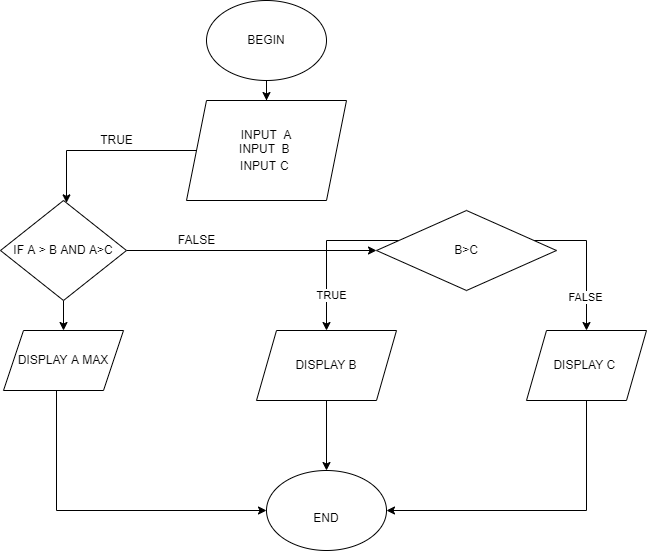

The diagram above was exported from draw.io. Its source (the exported page's mxGraphModel, read from the mxfile embedded in the PNG):
<mxGraphModel dx="1038" dy="521" grid="1" gridSize="10" guides="1" tooltips="1" connect="1" arrows="1" fold="1" page="1" pageScale="1" pageWidth="827" pageHeight="1169" math="0" shadow="0">
  <root>
    <mxCell id="WIyWlLk6GJQsqaUBKTNV-0" />
    <mxCell id="WIyWlLk6GJQsqaUBKTNV-1" parent="WIyWlLk6GJQsqaUBKTNV-0" />
    <mxCell id="cc4bpT7zQKl8dY2IqLsf-36" value="" style="edgeStyle=orthogonalEdgeStyle;rounded=0;orthogonalLoop=1;jettySize=auto;html=1;" edge="1" parent="WIyWlLk6GJQsqaUBKTNV-1" source="cc4bpT7zQKl8dY2IqLsf-0" target="cc4bpT7zQKl8dY2IqLsf-13">
      <mxGeometry relative="1" as="geometry" />
    </mxCell>
    <mxCell id="cc4bpT7zQKl8dY2IqLsf-0" value="BEGIN" style="ellipse;whiteSpace=wrap;html=1;" vertex="1" parent="WIyWlLk6GJQsqaUBKTNV-1">
      <mxGeometry x="340" y="140" width="120" height="80" as="geometry" />
    </mxCell>
    <mxCell id="cc4bpT7zQKl8dY2IqLsf-4" value="&lt;font style=&quot;vertical-align: inherit;&quot;&gt;&lt;font style=&quot;vertical-align: inherit;&quot;&gt;&lt;br&gt;END&lt;/font&gt;&lt;/font&gt;" style="ellipse;whiteSpace=wrap;html=1;" vertex="1" parent="WIyWlLk6GJQsqaUBKTNV-1">
      <mxGeometry x="400" y="610" width="120" height="80" as="geometry" />
    </mxCell>
    <mxCell id="cc4bpT7zQKl8dY2IqLsf-33" value="" style="edgeStyle=orthogonalEdgeStyle;rounded=0;orthogonalLoop=1;jettySize=auto;html=1;" edge="1" parent="WIyWlLk6GJQsqaUBKTNV-1" source="cc4bpT7zQKl8dY2IqLsf-13" target="cc4bpT7zQKl8dY2IqLsf-32">
      <mxGeometry relative="1" as="geometry">
        <Array as="points">
          <mxPoint x="200" y="290" />
        </Array>
      </mxGeometry>
    </mxCell>
    <mxCell id="cc4bpT7zQKl8dY2IqLsf-13" value="&lt;font style=&quot;vertical-align: inherit;&quot;&gt;&lt;font style=&quot;vertical-align: inherit;&quot;&gt;&lt;font style=&quot;vertical-align: inherit;&quot;&gt;&lt;font style=&quot;vertical-align: inherit;&quot;&gt;&lt;font style=&quot;vertical-align: inherit;&quot;&gt;&lt;font style=&quot;vertical-align: inherit;&quot;&gt;&lt;font style=&quot;vertical-align: inherit;&quot;&gt;&lt;font style=&quot;vertical-align: inherit;&quot;&gt;&lt;font style=&quot;vertical-align: inherit;&quot;&gt;&lt;font style=&quot;vertical-align: inherit;&quot;&gt;&lt;font style=&quot;vertical-align: inherit;&quot;&gt;&lt;font style=&quot;vertical-align: inherit;&quot;&gt;INPUT&amp;nbsp; A&lt;br&gt;INPUT&amp;nbsp; B&amp;nbsp;&lt;br&gt;INPUT&lt;span style=&quot;color: rgb(77, 81, 86); font-family: arial, sans-serif; font-size: 14px; text-align: left; background-color: rgb(255, 255, 255);&quot;&gt;&amp;nbsp;&lt;/span&gt;C&amp;nbsp;&lt;/font&gt;&lt;/font&gt;&lt;/font&gt;&lt;/font&gt;&lt;/font&gt;&lt;/font&gt;&lt;/font&gt;&lt;/font&gt;&lt;/font&gt;&lt;/font&gt;&lt;/font&gt;&lt;/font&gt;" style="shape=parallelogram;perimeter=parallelogramPerimeter;whiteSpace=wrap;html=1;fixedSize=1;" vertex="1" parent="WIyWlLk6GJQsqaUBKTNV-1">
      <mxGeometry x="320" y="240" width="160" height="100" as="geometry" />
    </mxCell>
    <mxCell id="cc4bpT7zQKl8dY2IqLsf-46" value="" style="edgeStyle=orthogonalEdgeStyle;rounded=0;orthogonalLoop=1;jettySize=auto;html=1;" edge="1" parent="WIyWlLk6GJQsqaUBKTNV-1" source="cc4bpT7zQKl8dY2IqLsf-32" target="cc4bpT7zQKl8dY2IqLsf-37">
      <mxGeometry relative="1" as="geometry" />
    </mxCell>
    <mxCell id="cc4bpT7zQKl8dY2IqLsf-58" style="edgeStyle=orthogonalEdgeStyle;rounded=0;orthogonalLoop=1;jettySize=auto;html=1;" edge="1" parent="WIyWlLk6GJQsqaUBKTNV-1" source="cc4bpT7zQKl8dY2IqLsf-32" target="cc4bpT7zQKl8dY2IqLsf-44">
      <mxGeometry relative="1" as="geometry" />
    </mxCell>
    <mxCell id="cc4bpT7zQKl8dY2IqLsf-32" value="IF A &amp;gt; B AND A&amp;gt;C" style="rhombus;whiteSpace=wrap;html=1;" vertex="1" parent="WIyWlLk6GJQsqaUBKTNV-1">
      <mxGeometry x="134" y="340" width="126" height="100" as="geometry" />
    </mxCell>
    <mxCell id="cc4bpT7zQKl8dY2IqLsf-53" style="edgeStyle=orthogonalEdgeStyle;rounded=0;orthogonalLoop=1;jettySize=auto;html=1;entryX=0;entryY=0.5;entryDx=0;entryDy=0;" edge="1" parent="WIyWlLk6GJQsqaUBKTNV-1" source="cc4bpT7zQKl8dY2IqLsf-37" target="cc4bpT7zQKl8dY2IqLsf-4">
      <mxGeometry relative="1" as="geometry">
        <Array as="points">
          <mxPoint x="190" y="650" />
        </Array>
      </mxGeometry>
    </mxCell>
    <mxCell id="cc4bpT7zQKl8dY2IqLsf-37" value="DISPLAY A MAX" style="shape=parallelogram;perimeter=parallelogramPerimeter;whiteSpace=wrap;html=1;fixedSize=1;" vertex="1" parent="WIyWlLk6GJQsqaUBKTNV-1">
      <mxGeometry x="137" y="470" width="120" height="60" as="geometry" />
    </mxCell>
    <mxCell id="cc4bpT7zQKl8dY2IqLsf-51" style="edgeStyle=orthogonalEdgeStyle;rounded=0;orthogonalLoop=1;jettySize=auto;html=1;entryX=0.5;entryY=0;entryDx=0;entryDy=0;" edge="1" parent="WIyWlLk6GJQsqaUBKTNV-1" source="cc4bpT7zQKl8dY2IqLsf-44" target="cc4bpT7zQKl8dY2IqLsf-47">
      <mxGeometry relative="1" as="geometry">
        <mxPoint x="460" y="440" as="targetPoint" />
        <Array as="points">
          <mxPoint x="460" y="380" />
        </Array>
      </mxGeometry>
    </mxCell>
    <mxCell id="cc4bpT7zQKl8dY2IqLsf-61" value="TRUE" style="edgeLabel;html=1;align=center;verticalAlign=middle;resizable=0;points=[];" vertex="1" connectable="0" parent="cc4bpT7zQKl8dY2IqLsf-51">
      <mxGeometry x="0.5594" y="4" relative="1" as="geometry">
        <mxPoint as="offset" />
      </mxGeometry>
    </mxCell>
    <mxCell id="cc4bpT7zQKl8dY2IqLsf-52" style="edgeStyle=orthogonalEdgeStyle;rounded=0;orthogonalLoop=1;jettySize=auto;html=1;" edge="1" parent="WIyWlLk6GJQsqaUBKTNV-1" source="cc4bpT7zQKl8dY2IqLsf-44" target="cc4bpT7zQKl8dY2IqLsf-48">
      <mxGeometry relative="1" as="geometry">
        <Array as="points">
          <mxPoint x="720" y="380" />
        </Array>
      </mxGeometry>
    </mxCell>
    <mxCell id="cc4bpT7zQKl8dY2IqLsf-62" value="FALSE" style="edgeLabel;html=1;align=center;verticalAlign=middle;resizable=0;points=[];" vertex="1" connectable="0" parent="cc4bpT7zQKl8dY2IqLsf-52">
      <mxGeometry x="0.5256" y="-2" relative="1" as="geometry">
        <mxPoint as="offset" />
      </mxGeometry>
    </mxCell>
    <mxCell id="cc4bpT7zQKl8dY2IqLsf-44" value="B&amp;gt;C" style="rhombus;whiteSpace=wrap;html=1;" vertex="1" parent="WIyWlLk6GJQsqaUBKTNV-1">
      <mxGeometry x="510" y="350" width="180" height="80" as="geometry" />
    </mxCell>
    <mxCell id="cc4bpT7zQKl8dY2IqLsf-54" style="edgeStyle=orthogonalEdgeStyle;rounded=0;orthogonalLoop=1;jettySize=auto;html=1;" edge="1" parent="WIyWlLk6GJQsqaUBKTNV-1" source="cc4bpT7zQKl8dY2IqLsf-47" target="cc4bpT7zQKl8dY2IqLsf-4">
      <mxGeometry relative="1" as="geometry" />
    </mxCell>
    <mxCell id="cc4bpT7zQKl8dY2IqLsf-47" value="DISPLAY B&lt;br&gt;" style="shape=parallelogram;perimeter=parallelogramPerimeter;whiteSpace=wrap;html=1;fixedSize=1;" vertex="1" parent="WIyWlLk6GJQsqaUBKTNV-1">
      <mxGeometry x="390" y="470" width="140" height="70" as="geometry" />
    </mxCell>
    <mxCell id="cc4bpT7zQKl8dY2IqLsf-55" style="edgeStyle=orthogonalEdgeStyle;rounded=0;orthogonalLoop=1;jettySize=auto;html=1;entryX=1;entryY=0.5;entryDx=0;entryDy=0;" edge="1" parent="WIyWlLk6GJQsqaUBKTNV-1" source="cc4bpT7zQKl8dY2IqLsf-48" target="cc4bpT7zQKl8dY2IqLsf-4">
      <mxGeometry relative="1" as="geometry">
        <Array as="points">
          <mxPoint x="720" y="650" />
        </Array>
      </mxGeometry>
    </mxCell>
    <mxCell id="cc4bpT7zQKl8dY2IqLsf-48" value="DISPLAY C&amp;nbsp;" style="shape=parallelogram;perimeter=parallelogramPerimeter;whiteSpace=wrap;html=1;fixedSize=1;" vertex="1" parent="WIyWlLk6GJQsqaUBKTNV-1">
      <mxGeometry x="660" y="470" width="120" height="70" as="geometry" />
    </mxCell>
    <mxCell id="cc4bpT7zQKl8dY2IqLsf-59" value="TRUE" style="text;html=1;align=center;verticalAlign=middle;resizable=0;points=[];autosize=1;strokeColor=none;fillColor=none;" vertex="1" parent="WIyWlLk6GJQsqaUBKTNV-1">
      <mxGeometry x="220" y="265" width="60" height="30" as="geometry" />
    </mxCell>
    <mxCell id="cc4bpT7zQKl8dY2IqLsf-60" value="FALSE" style="text;html=1;align=center;verticalAlign=middle;resizable=0;points=[];autosize=1;strokeColor=none;fillColor=none;" vertex="1" parent="WIyWlLk6GJQsqaUBKTNV-1">
      <mxGeometry x="300" y="365" width="60" height="30" as="geometry" />
    </mxCell>
  </root>
</mxGraphModel>